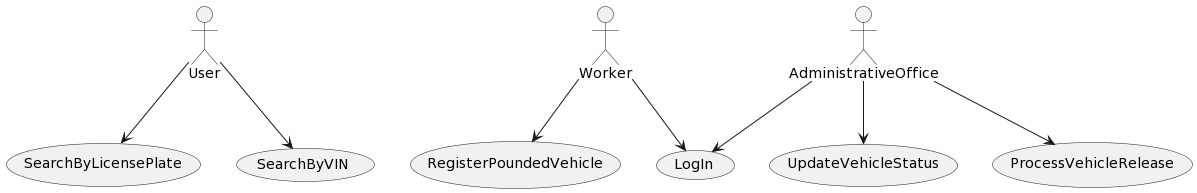

The diagram above was rendered by PlantUML. Its source (embedded in the PNG):
@startuml
skinparam style strictuml

' Actors
actor User
actor Worker
actor AdministrativeOffice

' Use Cases
User --> (SearchByLicensePlate)
User --> (SearchByVIN)

Worker --> (RegisterPoundedVehicle)
Worker --> (LogIn)
AdministrativeOffice --> (UpdateVehicleStatus)
AdministrativeOffice --> (ProcessVehicleRelease)
AdministrativeOffice --> (LogIn)
@enduml